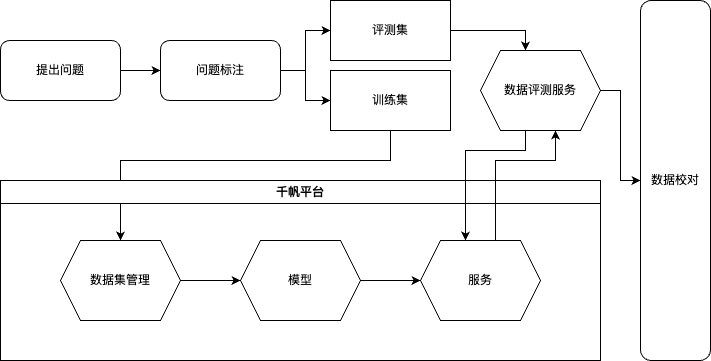

The diagram above was exported from draw.io. Its source (the exported page's mxGraphModel, read from the mxfile embedded in the PNG):
<mxGraphModel dx="1434" dy="761" grid="0" gridSize="10" guides="1" tooltips="1" connect="1" arrows="1" fold="1" page="1" pageScale="1" pageWidth="1169" pageHeight="827" math="0" shadow="0">
  <root>
    <mxCell id="0" />
    <mxCell id="1" parent="0" />
    <mxCell id="-be-5AsT4qA79ZcCDN_K-3" value="" style="edgeStyle=orthogonalEdgeStyle;rounded=0;orthogonalLoop=1;jettySize=auto;html=1;" parent="1" source="-be-5AsT4qA79ZcCDN_K-1" target="-be-5AsT4qA79ZcCDN_K-2" edge="1">
      <mxGeometry relative="1" as="geometry" />
    </mxCell>
    <mxCell id="-be-5AsT4qA79ZcCDN_K-1" value="提出问题" style="rounded=1;whiteSpace=wrap;html=1;" parent="1" vertex="1">
      <mxGeometry x="70" y="100" width="120" height="60" as="geometry" />
    </mxCell>
    <mxCell id="-be-5AsT4qA79ZcCDN_K-5" value="" style="edgeStyle=orthogonalEdgeStyle;rounded=0;orthogonalLoop=1;jettySize=auto;html=1;entryX=0;entryY=0.5;entryDx=0;entryDy=0;" parent="1" source="-be-5AsT4qA79ZcCDN_K-2" target="-be-5AsT4qA79ZcCDN_K-11" edge="1">
      <mxGeometry relative="1" as="geometry">
        <mxPoint x="430" y="90" as="targetPoint" />
      </mxGeometry>
    </mxCell>
    <mxCell id="-be-5AsT4qA79ZcCDN_K-6" style="edgeStyle=orthogonalEdgeStyle;rounded=0;orthogonalLoop=1;jettySize=auto;html=1;exitX=1;exitY=0.5;exitDx=0;exitDy=0;entryX=0;entryY=0.5;entryDx=0;entryDy=0;" parent="1" source="-be-5AsT4qA79ZcCDN_K-2" target="-be-5AsT4qA79ZcCDN_K-12" edge="1">
      <mxGeometry relative="1" as="geometry">
        <mxPoint x="430" y="170" as="targetPoint" />
      </mxGeometry>
    </mxCell>
    <mxCell id="-be-5AsT4qA79ZcCDN_K-2" value="问题标注" style="whiteSpace=wrap;html=1;rounded=1;" parent="1" vertex="1">
      <mxGeometry x="230" y="100" width="120" height="60" as="geometry" />
    </mxCell>
    <mxCell id="-be-5AsT4qA79ZcCDN_K-24" style="edgeStyle=orthogonalEdgeStyle;rounded=0;orthogonalLoop=1;jettySize=auto;html=1;exitX=1;exitY=0.5;exitDx=0;exitDy=0;entryX=0.375;entryY=0;entryDx=0;entryDy=0;" parent="1" source="-be-5AsT4qA79ZcCDN_K-11" target="-be-5AsT4qA79ZcCDN_K-23" edge="1">
      <mxGeometry relative="1" as="geometry" />
    </mxCell>
    <mxCell id="-be-5AsT4qA79ZcCDN_K-11" value="评测集" style="rounded=0;whiteSpace=wrap;html=1;" parent="1" vertex="1">
      <mxGeometry x="400" y="60" width="120" height="60" as="geometry" />
    </mxCell>
    <mxCell id="FzfMPwuMvIwzorTcClLy-2" style="edgeStyle=orthogonalEdgeStyle;rounded=0;orthogonalLoop=1;jettySize=auto;html=1;exitX=0.5;exitY=1;exitDx=0;exitDy=0;" edge="1" parent="1" source="-be-5AsT4qA79ZcCDN_K-12" target="-be-5AsT4qA79ZcCDN_K-17">
      <mxGeometry relative="1" as="geometry">
        <Array as="points">
          <mxPoint x="460" y="220" />
          <mxPoint x="190" y="220" />
        </Array>
      </mxGeometry>
    </mxCell>
    <mxCell id="-be-5AsT4qA79ZcCDN_K-12" value="训练集" style="rounded=0;whiteSpace=wrap;html=1;" parent="1" vertex="1">
      <mxGeometry x="400" y="130" width="120" height="60" as="geometry" />
    </mxCell>
    <mxCell id="-be-5AsT4qA79ZcCDN_K-16" value="千帆平台" style="swimlane;whiteSpace=wrap;html=1;" parent="1" vertex="1">
      <mxGeometry x="70" y="240" width="600" height="180" as="geometry" />
    </mxCell>
    <mxCell id="-be-5AsT4qA79ZcCDN_K-21" style="edgeStyle=orthogonalEdgeStyle;rounded=0;orthogonalLoop=1;jettySize=auto;html=1;exitX=1;exitY=0.5;exitDx=0;exitDy=0;entryX=0;entryY=0.5;entryDx=0;entryDy=0;" parent="-be-5AsT4qA79ZcCDN_K-16" source="-be-5AsT4qA79ZcCDN_K-8" target="-be-5AsT4qA79ZcCDN_K-20" edge="1">
      <mxGeometry relative="1" as="geometry" />
    </mxCell>
    <mxCell id="-be-5AsT4qA79ZcCDN_K-8" value="模型" style="shape=hexagon;perimeter=hexagonPerimeter2;whiteSpace=wrap;html=1;fixedSize=1;" parent="-be-5AsT4qA79ZcCDN_K-16" vertex="1">
      <mxGeometry x="240" y="60" width="120" height="80" as="geometry" />
    </mxCell>
    <mxCell id="-be-5AsT4qA79ZcCDN_K-19" style="edgeStyle=orthogonalEdgeStyle;rounded=0;orthogonalLoop=1;jettySize=auto;html=1;exitX=1;exitY=0.5;exitDx=0;exitDy=0;entryX=0;entryY=0.5;entryDx=0;entryDy=0;" parent="-be-5AsT4qA79ZcCDN_K-16" source="-be-5AsT4qA79ZcCDN_K-17" target="-be-5AsT4qA79ZcCDN_K-8" edge="1">
      <mxGeometry relative="1" as="geometry" />
    </mxCell>
    <mxCell id="-be-5AsT4qA79ZcCDN_K-17" value="数据集管理" style="shape=hexagon;perimeter=hexagonPerimeter2;whiteSpace=wrap;html=1;fixedSize=1;" parent="-be-5AsT4qA79ZcCDN_K-16" vertex="1">
      <mxGeometry x="60" y="60" width="120" height="80" as="geometry" />
    </mxCell>
    <mxCell id="-be-5AsT4qA79ZcCDN_K-20" value="服务" style="shape=hexagon;perimeter=hexagonPerimeter2;whiteSpace=wrap;html=1;fixedSize=1;" parent="-be-5AsT4qA79ZcCDN_K-16" vertex="1">
      <mxGeometry x="420" y="60" width="120" height="80" as="geometry" />
    </mxCell>
    <mxCell id="FzfMPwuMvIwzorTcClLy-4" style="edgeStyle=orthogonalEdgeStyle;rounded=0;orthogonalLoop=1;jettySize=auto;html=1;exitX=0.375;exitY=1;exitDx=0;exitDy=0;entryX=0.375;entryY=0;entryDx=0;entryDy=0;" edge="1" parent="1" source="-be-5AsT4qA79ZcCDN_K-23" target="-be-5AsT4qA79ZcCDN_K-20">
      <mxGeometry relative="1" as="geometry">
        <Array as="points">
          <mxPoint x="595" y="210" />
          <mxPoint x="535" y="210" />
        </Array>
      </mxGeometry>
    </mxCell>
    <mxCell id="FzfMPwuMvIwzorTcClLy-14" style="edgeStyle=orthogonalEdgeStyle;rounded=0;orthogonalLoop=1;jettySize=auto;html=1;exitX=1;exitY=0.5;exitDx=0;exitDy=0;" edge="1" parent="1" source="-be-5AsT4qA79ZcCDN_K-23" target="FzfMPwuMvIwzorTcClLy-12">
      <mxGeometry relative="1" as="geometry" />
    </mxCell>
    <mxCell id="-be-5AsT4qA79ZcCDN_K-23" value="数据评测服务" style="shape=hexagon;perimeter=hexagonPerimeter2;whiteSpace=wrap;html=1;fixedSize=1;" parent="1" vertex="1">
      <mxGeometry x="550" y="110" width="120" height="80" as="geometry" />
    </mxCell>
    <mxCell id="FzfMPwuMvIwzorTcClLy-5" style="edgeStyle=orthogonalEdgeStyle;rounded=0;orthogonalLoop=1;jettySize=auto;html=1;exitX=0.625;exitY=0;exitDx=0;exitDy=0;entryX=0.625;entryY=1;entryDx=0;entryDy=0;" edge="1" parent="1" source="-be-5AsT4qA79ZcCDN_K-20" target="-be-5AsT4qA79ZcCDN_K-23">
      <mxGeometry relative="1" as="geometry">
        <Array as="points">
          <mxPoint x="565" y="220" />
          <mxPoint x="625" y="220" />
        </Array>
      </mxGeometry>
    </mxCell>
    <mxCell id="FzfMPwuMvIwzorTcClLy-12" value="数据校对" style="rounded=1;whiteSpace=wrap;html=1;" vertex="1" parent="1">
      <mxGeometry x="710" y="60" width="70" height="360" as="geometry" />
    </mxCell>
  </root>
</mxGraphModel>